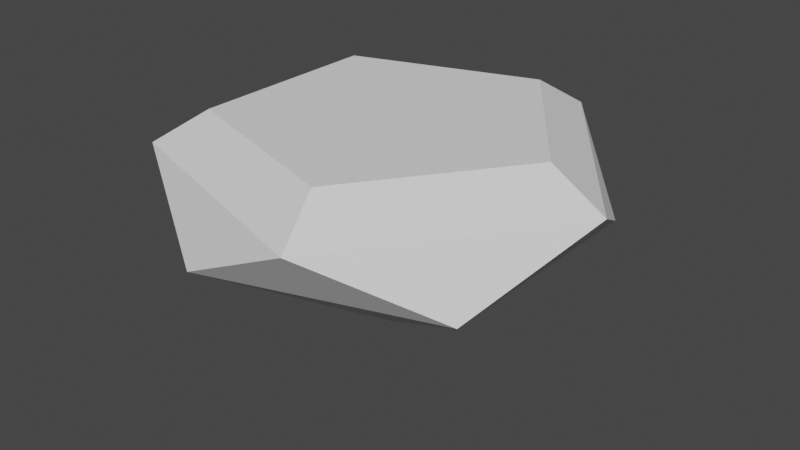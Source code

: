 # Source: ReflectingCrystal.blend  (saved by Blender 3.5.10; exported with 4.5.12 LTS)
import bpy
from mathutils import Matrix  # noqa: F401  (used for matrix-valued properties, if any)

bpy.ops.wm.read_factory_settings(use_empty=True)
scene = bpy.context.scene
scene.name = 'Scene'

# ---- collections
col_collection = bpy.data.collections.new('Collection'); scene.collection.children.link(col_collection)

# ---- world
world_world = bpy.data.worlds.new('World'); scene.world = world_world
world_world.use_nodes = True; world_world.node_tree.nodes.clear()
_N = world_world.node_tree.nodes; _L = world_world.node_tree.links
n0 = _N.new('ShaderNodeOutputWorld'); n0.name = 'World Output'; n0.location = (300, 300)
n1 = _N.new('ShaderNodeBackground'); n1.name = 'Background'; n1.location = (10, 300)
n1.inputs[0].default_value = (0.05088, 0.05088, 0.05088, 1.0)
_L.new(n1.outputs[0], n0.inputs[0])
n0.is_active_output = True
world_world.color = (0.05088, 0.05088, 0.05088)
world_world.use_sun_shadow = False
world_world.sun_shadow_jitter_overblur = 0.0

# ---- meshes
me_icosphere = bpy.data.meshes.new('Icosphere')
me_icosphere.from_pydata([(0.0, 0.0, -0.6472), (0.6708, -0.4874, -0.1704), (-0.2562, -0.7886, -0.1704), (-0.8292, 2.59e-09, -0.1704), (-0.2562, 0.7886, -0.1704), (0.6708, 0.4874, -0.1704), (0.2764, -0.8506, 0.09734), (-0.7236, -0.5257, 0.09734), (-0.7236, 0.5257, 0.09734), (0.2764, 0.8506, 0.09734), (0.8944, 0.0, 0.09734), (0.6724, 3.61e-09, 0.2346), (0.2078, -0.6395, 0.2346), (-0.544, -0.3952, 0.2346), (-0.544, 0.3952, 0.2346), (0.2078, 0.6395, 0.2346)], [], [(0, 1, 2), (1, 0, 5), (0, 2, 3), (0, 3, 4), (0, 4, 5), (1, 5, 10), (2, 1, 6), (3, 2, 7), (4, 3, 8), (5, 4, 9), (1, 10, 6), (2, 6, 7), (3, 7, 8), (4, 8, 9), (5, 9, 10), (12, 6, 10, 11), (13, 7, 6, 12), (13, 14, 8, 7), (15, 9, 8, 14), (9, 15, 11, 10), (14, 13, 12, 11, 15)])
me_icosphere.polygons.foreach_set('material_index', [0, 0, 0, 0, 0, 0, 0, 0, 0, 0, 0, 0, 0, 0, 0, 0, 0, 0, 0, 0, 4])
_uv = me_icosphere.uv_layers.new(name='UVMap')
_uv.uv.foreach_set('vector', [0.1818, 0.0, 0.2727, 0.1575, 0.09091, 0.1575, 0.2727, 0.1575, 0.3636, 0.0, 0.4545, 0.1575, 0.9091, 0.0, 1.0, 0.1575, 0.8182, 0.1575, 0.7273, 0.0, 0.8182, 0.1575, 0.6364, 0.1575, 0.5455, 0.0, 0.6364, 0.1575, 0.4545, 0.1575, 0.2727, 0.1575, 0.4545, 0.1575, 0.3636, 0.3149, 0.09091, 0.1575, 0.2727, 0.1575, 0.1818, 0.3149, 0.8182, 0.1575, 1.0, 0.1575, 0.9091, 0.3149, 0.6364, 0.1575, 0.8182, 0.1575, 0.7273, 0.3149, 0.4545, 0.1575, 0.6364, 0.1575, 0.5455, 0.3149, 0.2727, 0.1575, 0.3636, 0.3149, 0.1818, 0.3149, 0.09091, 0.1575, 0.1818, 0.3149, 0.0, 0.3149, 0.8182, 0.1575, 0.9091, 0.3149, 0.7273, 0.3149, 0.6364, 0.1575, 0.7273, 0.3149, 0.5455, 0.3149, 0.4545, 0.1575, 0.5455, 0.3149, 0.3636, 0.3149, 0.1957, 0.3389, 0.1818, 0.3149, 0.3636, 0.3149, 0.3498, 0.3389, 0.01386, 0.3389, 0.0, 0.3149, 0.1818, 0.3149, 0.168, 0.3389, 0.8952, 0.3389, 0.7411, 0.3389, 0.7273, 0.3149, 0.9091, 0.3149, 0.5593, 0.3389, 0.5455, 0.3149, 0.7273, 0.3149, 0.7134, 0.3389, 0.5455, 0.3149, 0.5316, 0.3389, 0.3775, 0.3389, 0.3636, 0.3149, 0.1733, 0.5693, 0.1733, 0.6807, 0.2793, 0.7151, 0.3448, 0.625, 0.2793, 0.5349])
me_icosphere.update()

# ---- objects
ob_icosphere = bpy.data.objects.new('Icosphere', me_icosphere)

# ---- transforms, parenting, visibility, modifiers, constraints
ob_icosphere.location = (0.0, 0.0, 0.0)

# ---- collection membership
col_collection.objects.link(ob_icosphere)

# ---- scene / render settings (as saved in the file)
scene.frame_start = 1; scene.frame_end = 250; scene.frame_set(1)
scene.render.engine = 'BLENDER_EEVEE_NEXT'
scene.cycles.sampling_pattern = 'TABULATED_SOBOL'
scene.view_settings.view_transform = 'Filmic'
bpy.context.view_layer.update()

# ---- added for rendering (the .blend has no active camera and no usable light): camera, sun
cam_auto = bpy.data.cameras.new('AutoCamera')
cam_auto.lens = 50.0
cam_auto.sensor_width = 36.0
cam_auto.clip_end = 1000.0
ob_auto_camera = bpy.data.objects.new('AutoCamera', cam_auto)
scene.collection.objects.link(ob_auto_camera)
ob_auto_camera.location = (2.41723, -2.86156, 1.7014)
ob_auto_camera.rotation_euler = (1.09748, -7.21219e-08, 0.694738)
scene.camera = ob_auto_camera
light_auto_sun = bpy.data.lights.new('AutoSun', 'SUN')
light_auto_sun.energy = 3.0
light_auto_sun.angle = 0.0523599
ob_auto_sun = bpy.data.objects.new('AutoSun', light_auto_sun)
scene.collection.objects.link(ob_auto_sun)
ob_auto_sun.rotation_euler = (0.872665, 0.174533, 0.523599)
bpy.context.view_layer.update()
